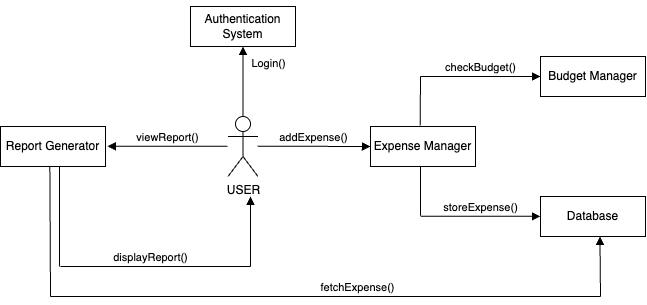

The diagram above was exported from draw.io. Its source (the exported page's mxGraphModel, read from the mxfile embedded in the PNG):
<mxGraphModel dx="869" dy="535" grid="1" gridSize="10" guides="1" tooltips="1" connect="1" arrows="1" fold="1" page="1" pageScale="1" pageWidth="850" pageHeight="1100" math="0" shadow="0">
  <root>
    <mxCell id="0" />
    <mxCell id="1" parent="0" />
    <mxCell id="Gj39KeEMU5Hcg-LJCYXD-1" value="USER" style="shape=umlActor;verticalLabelPosition=bottom;verticalAlign=top;html=1;" vertex="1" parent="1">
      <mxGeometry x="367.5" y="380" width="30" height="60" as="geometry" />
    </mxCell>
    <mxCell id="Gj39KeEMU5Hcg-LJCYXD-8" value="&lt;p class=&quot;p1&quot;&gt;Authentication System&lt;/p&gt;" style="html=1;whiteSpace=wrap;" vertex="1" parent="1">
      <mxGeometry x="330" y="270" width="105" height="40" as="geometry" />
    </mxCell>
    <mxCell id="Gj39KeEMU5Hcg-LJCYXD-12" value="addExpense()" style="html=1;verticalAlign=bottom;endArrow=block;curved=0;rounded=0;" edge="1" parent="1">
      <mxGeometry width="80" relative="1" as="geometry">
        <mxPoint x="397" y="409.65999999999997" as="sourcePoint" />
        <mxPoint x="510" y="410" as="targetPoint" />
      </mxGeometry>
    </mxCell>
    <mxCell id="Gj39KeEMU5Hcg-LJCYXD-13" value="Login()" style="html=1;verticalAlign=bottom;endArrow=block;curved=0;rounded=0;entryX=0.5;entryY=1;entryDx=0;entryDy=0;exitX=0.5;exitY=0;exitDx=0;exitDy=0;exitPerimeter=0;" edge="1" parent="1" source="Gj39KeEMU5Hcg-LJCYXD-1" target="Gj39KeEMU5Hcg-LJCYXD-8">
      <mxGeometry x="0.2539" y="-25" width="80" relative="1" as="geometry">
        <mxPoint x="383" y="360" as="sourcePoint" />
        <mxPoint x="487" y="460" as="targetPoint" />
        <mxPoint as="offset" />
      </mxGeometry>
    </mxCell>
    <mxCell id="Gj39KeEMU5Hcg-LJCYXD-14" value="&lt;p class=&quot;p1&quot;&gt;Expense Manager&lt;/p&gt;" style="html=1;whiteSpace=wrap;" vertex="1" parent="1">
      <mxGeometry x="510" y="390" width="105" height="40" as="geometry" />
    </mxCell>
    <mxCell id="Gj39KeEMU5Hcg-LJCYXD-15" value="&lt;p class=&quot;p1&quot;&gt;Budget Manager&lt;/p&gt;" style="html=1;whiteSpace=wrap;" vertex="1" parent="1">
      <mxGeometry x="680" y="320" width="105" height="40" as="geometry" />
    </mxCell>
    <mxCell id="Gj39KeEMU5Hcg-LJCYXD-16" value="&lt;p class=&quot;p1&quot;&gt;Database&lt;/p&gt;" style="html=1;whiteSpace=wrap;" vertex="1" parent="1">
      <mxGeometry x="680" y="460" width="105" height="40" as="geometry" />
    </mxCell>
    <mxCell id="Gj39KeEMU5Hcg-LJCYXD-18" value="checkBudget()" style="html=1;verticalAlign=bottom;endArrow=block;curved=0;rounded=0;" edge="1" parent="1">
      <mxGeometry width="80" relative="1" as="geometry">
        <mxPoint x="560" y="340" as="sourcePoint" />
        <mxPoint x="680" y="340" as="targetPoint" />
      </mxGeometry>
    </mxCell>
    <mxCell id="Gj39KeEMU5Hcg-LJCYXD-21" value="" style="endArrow=none;html=1;rounded=0;exitX=0.473;exitY=-0.027;exitDx=0;exitDy=0;exitPerimeter=0;" edge="1" parent="1" source="Gj39KeEMU5Hcg-LJCYXD-14">
      <mxGeometry width="50" height="50" relative="1" as="geometry">
        <mxPoint x="490" y="520" as="sourcePoint" />
        <mxPoint x="560" y="340" as="targetPoint" />
      </mxGeometry>
    </mxCell>
    <mxCell id="Gj39KeEMU5Hcg-LJCYXD-22" value="" style="endArrow=none;html=1;rounded=0;exitX=0.473;exitY=-0.027;exitDx=0;exitDy=0;exitPerimeter=0;" edge="1" parent="1">
      <mxGeometry width="50" height="50" relative="1" as="geometry">
        <mxPoint x="560" y="479" as="sourcePoint" />
        <mxPoint x="560" y="430" as="targetPoint" />
      </mxGeometry>
    </mxCell>
    <mxCell id="Gj39KeEMU5Hcg-LJCYXD-23" value="storeExpense()" style="html=1;verticalAlign=bottom;endArrow=block;curved=0;rounded=0;" edge="1" parent="1">
      <mxGeometry width="80" relative="1" as="geometry">
        <mxPoint x="560" y="479.87" as="sourcePoint" />
        <mxPoint x="680" y="479.87" as="targetPoint" />
      </mxGeometry>
    </mxCell>
    <mxCell id="Gj39KeEMU5Hcg-LJCYXD-24" value="viewReport()" style="html=1;verticalAlign=bottom;endArrow=block;curved=0;rounded=0;" edge="1" parent="1">
      <mxGeometry width="80" relative="1" as="geometry">
        <mxPoint x="367" y="409.8" as="sourcePoint" />
        <mxPoint x="247" y="409.8" as="targetPoint" />
      </mxGeometry>
    </mxCell>
    <mxCell id="Gj39KeEMU5Hcg-LJCYXD-25" value="&lt;p class=&quot;p1&quot;&gt;Report Generator&lt;/p&gt;" style="html=1;whiteSpace=wrap;" vertex="1" parent="1">
      <mxGeometry x="140" y="390" width="105" height="40" as="geometry" />
    </mxCell>
    <mxCell id="Gj39KeEMU5Hcg-LJCYXD-27" value="" style="endArrow=none;html=1;rounded=0;entryX=0.47;entryY=1.014;entryDx=0;entryDy=0;entryPerimeter=0;" edge="1" parent="1" target="Gj39KeEMU5Hcg-LJCYXD-25">
      <mxGeometry width="50" height="50" relative="1" as="geometry">
        <mxPoint x="190" y="560" as="sourcePoint" />
        <mxPoint x="192.3" y="430" as="targetPoint" />
      </mxGeometry>
    </mxCell>
    <mxCell id="Gj39KeEMU5Hcg-LJCYXD-28" value="" style="endArrow=none;html=1;rounded=0;" edge="1" parent="1">
      <mxGeometry width="50" height="50" relative="1" as="geometry">
        <mxPoint x="740" y="560" as="sourcePoint" />
        <mxPoint x="190" y="560" as="targetPoint" />
      </mxGeometry>
    </mxCell>
    <mxCell id="Gj39KeEMU5Hcg-LJCYXD-29" value="fetchExpense()" style="html=1;verticalAlign=bottom;endArrow=block;curved=0;rounded=0;entryX=0.566;entryY=0.999;entryDx=0;entryDy=0;entryPerimeter=0;" edge="1" parent="1" target="Gj39KeEMU5Hcg-LJCYXD-16">
      <mxGeometry x="-0.9325" y="243" width="80" relative="1" as="geometry">
        <mxPoint x="740" y="560" as="sourcePoint" />
        <mxPoint x="690" y="489.87" as="targetPoint" />
        <mxPoint as="offset" />
      </mxGeometry>
    </mxCell>
    <mxCell id="Gj39KeEMU5Hcg-LJCYXD-30" value="" style="endArrow=none;html=1;rounded=0;entryX=0.47;entryY=1.014;entryDx=0;entryDy=0;entryPerimeter=0;" edge="1" parent="1">
      <mxGeometry width="50" height="50" relative="1" as="geometry">
        <mxPoint x="199" y="530" as="sourcePoint" />
        <mxPoint x="199" y="430" as="targetPoint" />
      </mxGeometry>
    </mxCell>
    <mxCell id="Gj39KeEMU5Hcg-LJCYXD-31" value="" style="endArrow=none;html=1;rounded=0;" edge="1" parent="1">
      <mxGeometry width="50" height="50" relative="1" as="geometry">
        <mxPoint x="390" y="530" as="sourcePoint" />
        <mxPoint x="200" y="530" as="targetPoint" />
      </mxGeometry>
    </mxCell>
    <mxCell id="Gj39KeEMU5Hcg-LJCYXD-34" value="displayReport()" style="html=1;verticalAlign=bottom;endArrow=block;curved=0;rounded=0;entryX=0.5;entryY=1;entryDx=0;entryDy=0;exitX=0.5;exitY=0;exitDx=0;exitDy=0;exitPerimeter=0;" edge="1" parent="1">
      <mxGeometry x="-1" y="100" width="80" relative="1" as="geometry">
        <mxPoint x="390" y="530" as="sourcePoint" />
        <mxPoint x="390" y="460" as="targetPoint" />
        <mxPoint as="offset" />
      </mxGeometry>
    </mxCell>
  </root>
</mxGraphModel>